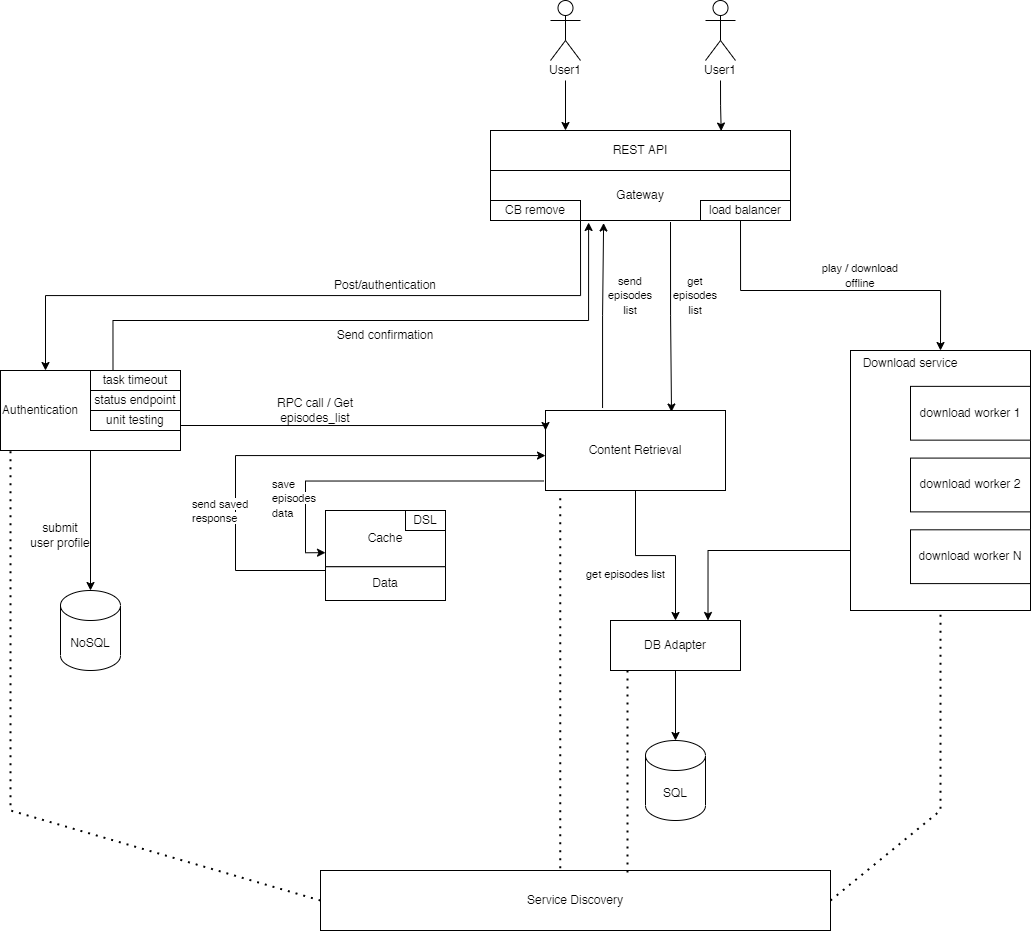

The diagram above was exported from draw.io. Its source (the exported page's mxGraphModel, read from the mxfile embedded in the PNG):
<mxGraphModel dx="2723" dy="1016" grid="1" gridSize="10" guides="1" tooltips="1" connect="1" arrows="1" fold="1" page="1" pageScale="1" pageWidth="827" pageHeight="1169" math="0" shadow="0">
  <root>
    <mxCell id="0" />
    <mxCell id="1" parent="0" />
    <mxCell id="XznW7zhzk_syypXnZwFs-1" value="Service Discovery" style="rounded=0;whiteSpace=wrap;html=1;" parent="1" vertex="1">
      <mxGeometry x="90" y="1030" width="510" height="60" as="geometry" />
    </mxCell>
    <mxCell id="XznW7zhzk_syypXnZwFs-2" value="NoSQL" style="shape=cylinder3;whiteSpace=wrap;html=1;boundedLbl=1;backgroundOutline=1;size=15;" parent="1" vertex="1">
      <mxGeometry x="-170" y="750" width="60" height="80" as="geometry" />
    </mxCell>
    <mxCell id="XznW7zhzk_syypXnZwFs-3" value="SQL" style="shape=cylinder3;whiteSpace=wrap;html=1;boundedLbl=1;backgroundOutline=1;size=15;" parent="1" vertex="1">
      <mxGeometry x="415" y="900" width="60" height="80" as="geometry" />
    </mxCell>
    <mxCell id="XznW7zhzk_syypXnZwFs-9" value="" style="group" parent="1" connectable="0" vertex="1">
      <mxGeometry x="-230" y="530" width="180" height="80" as="geometry" />
    </mxCell>
    <mxCell id="XznW7zhzk_syypXnZwFs-10" value="Authentication" style="rounded=0;whiteSpace=wrap;html=1;align=left;" parent="XznW7zhzk_syypXnZwFs-9" vertex="1">
      <mxGeometry width="180" height="80" as="geometry" />
    </mxCell>
    <mxCell id="XznW7zhzk_syypXnZwFs-11" value="task timeout" style="rounded=0;whiteSpace=wrap;html=1;" parent="XznW7zhzk_syypXnZwFs-9" vertex="1">
      <mxGeometry x="90" width="90" height="20" as="geometry" />
    </mxCell>
    <mxCell id="XznW7zhzk_syypXnZwFs-12" value="status endpoint" style="rounded=0;whiteSpace=wrap;html=1;" parent="XznW7zhzk_syypXnZwFs-9" vertex="1">
      <mxGeometry x="90" y="20" width="90" height="20" as="geometry" />
    </mxCell>
    <mxCell id="XznW7zhzk_syypXnZwFs-13" value="unit testing" style="rounded=0;whiteSpace=wrap;html=1;" parent="XznW7zhzk_syypXnZwFs-9" vertex="1">
      <mxGeometry x="90" y="40" width="90" height="20" as="geometry" />
    </mxCell>
    <mxCell id="XznW7zhzk_syypXnZwFs-15" value="submit&lt;br&gt;user profile" style="text;html=1;strokeColor=none;fillColor=none;align=center;verticalAlign=middle;whiteSpace=wrap;rounded=0;" parent="1" vertex="1">
      <mxGeometry x="-210" y="680" width="80" height="30" as="geometry" />
    </mxCell>
    <mxCell id="XznW7zhzk_syypXnZwFs-18" value="" style="group" parent="1" connectable="0" vertex="1">
      <mxGeometry x="620" y="510" width="180" height="260" as="geometry" />
    </mxCell>
    <mxCell id="XznW7zhzk_syypXnZwFs-19" value="" style="rounded=0;whiteSpace=wrap;html=1;" parent="XznW7zhzk_syypXnZwFs-18" vertex="1">
      <mxGeometry width="180" height="260" as="geometry" />
    </mxCell>
    <mxCell id="XznW7zhzk_syypXnZwFs-20" value="Download service" style="text;html=1;strokeColor=none;fillColor=none;align=center;verticalAlign=middle;whiteSpace=wrap;rounded=0;" parent="XznW7zhzk_syypXnZwFs-18" vertex="1">
      <mxGeometry width="120" height="26.896551724137932" as="geometry" />
    </mxCell>
    <mxCell id="XznW7zhzk_syypXnZwFs-21" value="download worker 1" style="rounded=0;whiteSpace=wrap;html=1;" parent="XznW7zhzk_syypXnZwFs-18" vertex="1">
      <mxGeometry x="60" y="35.86206896551724" width="120" height="53.793103448275865" as="geometry" />
    </mxCell>
    <mxCell id="XznW7zhzk_syypXnZwFs-22" value="download worker 2" style="rounded=0;whiteSpace=wrap;html=1;" parent="XznW7zhzk_syypXnZwFs-18" vertex="1">
      <mxGeometry x="60" y="107.58620689655173" width="120" height="53.793103448275865" as="geometry" />
    </mxCell>
    <mxCell id="XznW7zhzk_syypXnZwFs-23" value="download worker N" style="rounded=0;whiteSpace=wrap;html=1;" parent="XznW7zhzk_syypXnZwFs-18" vertex="1">
      <mxGeometry x="60" y="179.31034482758622" width="120" height="53.793103448275865" as="geometry" />
    </mxCell>
    <mxCell id="XznW7zhzk_syypXnZwFs-24" value="" style="group" parent="1" connectable="0" vertex="1">
      <mxGeometry x="260" y="290" width="300" height="90" as="geometry" />
    </mxCell>
    <mxCell id="XznW7zhzk_syypXnZwFs-25" value="" style="group;align=center;" parent="XznW7zhzk_syypXnZwFs-24" connectable="0" vertex="1">
      <mxGeometry y="40" width="300" height="50" as="geometry" />
    </mxCell>
    <mxCell id="XznW7zhzk_syypXnZwFs-26" value="Gateway" style="rounded=0;whiteSpace=wrap;html=1;align=center;" parent="XznW7zhzk_syypXnZwFs-25" vertex="1">
      <mxGeometry width="300" height="50" as="geometry" />
    </mxCell>
    <mxCell id="XznW7zhzk_syypXnZwFs-27" value="CB remove" style="rounded=0;whiteSpace=wrap;html=1;" parent="XznW7zhzk_syypXnZwFs-25" vertex="1">
      <mxGeometry y="30" width="90" height="20" as="geometry" />
    </mxCell>
    <mxCell id="XznW7zhzk_syypXnZwFs-28" value="load balancer" style="rounded=0;whiteSpace=wrap;html=1;" parent="XznW7zhzk_syypXnZwFs-25" vertex="1">
      <mxGeometry x="210" y="30" width="90" height="20" as="geometry" />
    </mxCell>
    <mxCell id="XznW7zhzk_syypXnZwFs-29" value="REST API" style="rounded=0;whiteSpace=wrap;html=1;" parent="XznW7zhzk_syypXnZwFs-24" vertex="1">
      <mxGeometry width="300" height="40" as="geometry" />
    </mxCell>
    <mxCell id="XznW7zhzk_syypXnZwFs-30" style="edgeStyle=orthogonalEdgeStyle;rounded=0;orthogonalLoop=1;jettySize=auto;html=1;exitX=0.5;exitY=1;exitDx=0;exitDy=0;entryX=0.25;entryY=0;entryDx=0;entryDy=0;" parent="1" source="XznW7zhzk_syypXnZwFs-33" target="XznW7zhzk_syypXnZwFs-29" edge="1">
      <mxGeometry relative="1" as="geometry" />
    </mxCell>
    <mxCell id="XznW7zhzk_syypXnZwFs-31" value="" style="group" parent="1" connectable="0" vertex="1">
      <mxGeometry x="305" y="160" width="60" height="80" as="geometry" />
    </mxCell>
    <mxCell id="XznW7zhzk_syypXnZwFs-32" value="" style="shape=umlActor;verticalLabelPosition=bottom;verticalAlign=top;html=1;outlineConnect=0;" parent="XznW7zhzk_syypXnZwFs-31" vertex="1">
      <mxGeometry x="15" width="30" height="60" as="geometry" />
    </mxCell>
    <mxCell id="XznW7zhzk_syypXnZwFs-33" value="User1" style="text;html=1;strokeColor=none;fillColor=none;align=center;verticalAlign=middle;whiteSpace=wrap;rounded=0;" parent="XznW7zhzk_syypXnZwFs-31" vertex="1">
      <mxGeometry y="60" width="60" height="20" as="geometry" />
    </mxCell>
    <mxCell id="XznW7zhzk_syypXnZwFs-34" value="" style="group" parent="1" connectable="0" vertex="1">
      <mxGeometry x="460" y="160" width="60" height="80" as="geometry" />
    </mxCell>
    <mxCell id="XznW7zhzk_syypXnZwFs-35" value="" style="shape=umlActor;verticalLabelPosition=bottom;verticalAlign=top;html=1;outlineConnect=0;" parent="XznW7zhzk_syypXnZwFs-34" vertex="1">
      <mxGeometry x="15" width="30" height="60" as="geometry" />
    </mxCell>
    <mxCell id="XznW7zhzk_syypXnZwFs-36" value="User1" style="text;html=1;strokeColor=none;fillColor=none;align=center;verticalAlign=middle;whiteSpace=wrap;rounded=0;" parent="XznW7zhzk_syypXnZwFs-34" vertex="1">
      <mxGeometry y="60" width="60" height="20" as="geometry" />
    </mxCell>
    <mxCell id="XznW7zhzk_syypXnZwFs-37" style="edgeStyle=orthogonalEdgeStyle;rounded=0;orthogonalLoop=1;jettySize=auto;html=1;exitX=0.5;exitY=1;exitDx=0;exitDy=0;entryX=0.769;entryY=0.014;entryDx=0;entryDy=0;entryPerimeter=0;" parent="1" source="XznW7zhzk_syypXnZwFs-36" target="XznW7zhzk_syypXnZwFs-29" edge="1">
      <mxGeometry relative="1" as="geometry" />
    </mxCell>
    <mxCell id="XznW7zhzk_syypXnZwFs-45" value="" style="group" parent="1" connectable="0" vertex="1">
      <mxGeometry x="95" y="670" width="120" height="90" as="geometry" />
    </mxCell>
    <mxCell id="XznW7zhzk_syypXnZwFs-46" value="Cache&lt;br&gt;" style="rounded=0;whiteSpace=wrap;html=1;" parent="XznW7zhzk_syypXnZwFs-45" vertex="1">
      <mxGeometry width="120" height="56.25" as="geometry" />
    </mxCell>
    <mxCell id="XznW7zhzk_syypXnZwFs-47" value="Data" style="rounded=0;whiteSpace=wrap;html=1;" parent="XznW7zhzk_syypXnZwFs-45" vertex="1">
      <mxGeometry y="56.25" width="120" height="33.75" as="geometry" />
    </mxCell>
    <mxCell id="xAYtRfTPFRpS4Vm9PkaO-28" value="DSL" style="rounded=0;whiteSpace=wrap;html=1;" vertex="1" parent="XznW7zhzk_syypXnZwFs-45">
      <mxGeometry x="80" width="40" height="20" as="geometry" />
    </mxCell>
    <mxCell id="hBfmrUBXpftzl30-bp7i-4" style="edgeStyle=orthogonalEdgeStyle;rounded=0;orthogonalLoop=1;jettySize=auto;html=1;entryX=0;entryY=0.75;entryDx=0;entryDy=0;exitX=-0.011;exitY=0.881;exitDx=0;exitDy=0;exitPerimeter=0;" parent="1" source="XznW7zhzk_syypXnZwFs-51" target="XznW7zhzk_syypXnZwFs-46" edge="1">
      <mxGeometry relative="1" as="geometry">
        <mxPoint x="310" y="640" as="sourcePoint" />
      </mxGeometry>
    </mxCell>
    <mxCell id="ikONujoqaHbRibo30FLz-5" style="edgeStyle=orthogonalEdgeStyle;rounded=0;orthogonalLoop=1;jettySize=auto;html=1;entryX=0.377;entryY=1.05;entryDx=0;entryDy=0;entryPerimeter=0;exitX=0.317;exitY=-0.031;exitDx=0;exitDy=0;exitPerimeter=0;" edge="1" parent="1" source="XznW7zhzk_syypXnZwFs-51" target="XznW7zhzk_syypXnZwFs-26">
      <mxGeometry relative="1" as="geometry">
        <mxPoint x="373" y="560" as="sourcePoint" />
      </mxGeometry>
    </mxCell>
    <mxCell id="ikONujoqaHbRibo30FLz-9" style="edgeStyle=orthogonalEdgeStyle;rounded=0;orthogonalLoop=1;jettySize=auto;html=1;entryX=0.5;entryY=0;entryDx=0;entryDy=0;" edge="1" parent="1" source="XznW7zhzk_syypXnZwFs-51" target="ikONujoqaHbRibo30FLz-6">
      <mxGeometry relative="1" as="geometry">
        <Array as="points">
          <mxPoint x="405" y="715" />
          <mxPoint x="445" y="715" />
        </Array>
      </mxGeometry>
    </mxCell>
    <mxCell id="XznW7zhzk_syypXnZwFs-51" value="Content Retrieval" style="rounded=0;whiteSpace=wrap;html=1;align=center;" parent="1" vertex="1">
      <mxGeometry x="315" y="570" width="180" height="80" as="geometry" />
    </mxCell>
    <mxCell id="XznW7zhzk_syypXnZwFs-53" style="edgeStyle=orthogonalEdgeStyle;rounded=0;orthogonalLoop=1;jettySize=auto;html=1;exitX=0.5;exitY=1;exitDx=0;exitDy=0;entryX=0.5;entryY=0;entryDx=0;entryDy=0;entryPerimeter=0;" parent="1" source="XznW7zhzk_syypXnZwFs-10" target="XznW7zhzk_syypXnZwFs-2" edge="1">
      <mxGeometry relative="1" as="geometry" />
    </mxCell>
    <mxCell id="QvTCMqc1pmPNm6yJDDUj-1" style="edgeStyle=orthogonalEdgeStyle;rounded=0;orthogonalLoop=1;jettySize=auto;html=1;entryX=0.25;entryY=0;entryDx=0;entryDy=0;" parent="1" target="XznW7zhzk_syypXnZwFs-10" edge="1">
      <mxGeometry relative="1" as="geometry">
        <mxPoint x="350" y="380" as="sourcePoint" />
        <Array as="points">
          <mxPoint x="350" y="455" />
          <mxPoint x="-185" y="455" />
        </Array>
      </mxGeometry>
    </mxCell>
    <mxCell id="QvTCMqc1pmPNm6yJDDUj-2" value="Post/authentication" style="text;html=1;strokeColor=none;fillColor=none;align=center;verticalAlign=middle;whiteSpace=wrap;rounded=0;" parent="1" vertex="1">
      <mxGeometry x="90" y="430" width="130" height="30" as="geometry" />
    </mxCell>
    <mxCell id="hBfmrUBXpftzl30-bp7i-6" style="edgeStyle=orthogonalEdgeStyle;rounded=0;orthogonalLoop=1;jettySize=auto;html=1;entryX=0.75;entryY=0;entryDx=0;entryDy=0;" parent="1" target="XznW7zhzk_syypXnZwFs-20" edge="1">
      <mxGeometry relative="1" as="geometry">
        <Array as="points">
          <mxPoint x="510" y="380" />
          <mxPoint x="510" y="450" />
          <mxPoint x="850" y="450" />
        </Array>
        <mxPoint x="510" y="380" as="sourcePoint" />
      </mxGeometry>
    </mxCell>
    <mxCell id="hBfmrUBXpftzl30-bp7i-7" style="edgeStyle=orthogonalEdgeStyle;rounded=0;orthogonalLoop=1;jettySize=auto;html=1;entryX=0.327;entryY=1.04;entryDx=0;entryDy=0;entryPerimeter=0;exitX=0.25;exitY=0;exitDx=0;exitDy=0;" parent="1" source="XznW7zhzk_syypXnZwFs-11" target="XznW7zhzk_syypXnZwFs-26" edge="1">
      <mxGeometry relative="1" as="geometry">
        <Array as="points">
          <mxPoint x="-117" y="480" />
          <mxPoint x="358" y="480" />
        </Array>
      </mxGeometry>
    </mxCell>
    <mxCell id="hBfmrUBXpftzl30-bp7i-8" value="Send confirmation" style="text;html=1;strokeColor=none;fillColor=none;align=center;verticalAlign=middle;whiteSpace=wrap;rounded=0;" parent="1" vertex="1">
      <mxGeometry x="90" y="480" width="130" height="30" as="geometry" />
    </mxCell>
    <mxCell id="hBfmrUBXpftzl30-bp7i-9" style="edgeStyle=orthogonalEdgeStyle;rounded=0;orthogonalLoop=1;jettySize=auto;html=1;exitX=1;exitY=0.75;exitDx=0;exitDy=0;entryX=0;entryY=0.25;entryDx=0;entryDy=0;" parent="1" source="XznW7zhzk_syypXnZwFs-13" target="XznW7zhzk_syypXnZwFs-51" edge="1">
      <mxGeometry relative="1" as="geometry">
        <mxPoint x="320" y="585" as="targetPoint" />
        <Array as="points">
          <mxPoint x="315" y="585" />
        </Array>
      </mxGeometry>
    </mxCell>
    <mxCell id="hBfmrUBXpftzl30-bp7i-10" value="RPC call / Get episodes_list" style="text;html=1;strokeColor=none;fillColor=none;align=center;verticalAlign=middle;whiteSpace=wrap;rounded=0;" parent="1" vertex="1">
      <mxGeometry x="10" y="555" width="150" height="30" as="geometry" />
    </mxCell>
    <mxCell id="xAYtRfTPFRpS4Vm9PkaO-2" value="&lt;span style=&quot;font-size: 11px; background-color: rgb(255, 255, 255);&quot;&gt;send episodes list&lt;/span&gt;" style="text;html=1;strokeColor=none;fillColor=none;align=center;verticalAlign=middle;whiteSpace=wrap;rounded=0;" vertex="1" parent="1">
      <mxGeometry x="370" y="440" width="60" height="30" as="geometry" />
    </mxCell>
    <mxCell id="xAYtRfTPFRpS4Vm9PkaO-3" value="&lt;span style=&quot;color: rgb(0, 0, 0); font-family: Helvetica; font-size: 11px; font-style: normal; font-variant-ligatures: normal; font-variant-caps: normal; font-weight: 400; letter-spacing: normal; orphans: 2; text-align: center; text-indent: 0px; text-transform: none; widows: 2; word-spacing: 0px; -webkit-text-stroke-width: 0px; background-color: rgb(255, 255, 255); text-decoration-thickness: initial; text-decoration-style: initial; text-decoration-color: initial; float: none; display: inline !important;&quot;&gt;get episodes list&lt;/span&gt;" style="text;whiteSpace=wrap;html=1;" vertex="1" parent="1">
      <mxGeometry x="354" y="720" width="90" height="30" as="geometry" />
    </mxCell>
    <mxCell id="xAYtRfTPFRpS4Vm9PkaO-18" value="" style="endArrow=none;dashed=1;html=1;dashPattern=1 3;strokeWidth=2;rounded=0;entryX=0.5;entryY=1;entryDx=0;entryDy=0;exitX=1;exitY=0.5;exitDx=0;exitDy=0;" edge="1" parent="1" source="XznW7zhzk_syypXnZwFs-1" target="XznW7zhzk_syypXnZwFs-19">
      <mxGeometry width="50" height="50" relative="1" as="geometry">
        <mxPoint x="605" y="905.74" as="sourcePoint" />
        <mxPoint x="605.0799999999999" y="654.26" as="targetPoint" />
        <Array as="points">
          <mxPoint x="710" y="970" />
        </Array>
      </mxGeometry>
    </mxCell>
    <mxCell id="xAYtRfTPFRpS4Vm9PkaO-21" value="&lt;span style=&quot;color: rgb(0, 0, 0); font-family: Helvetica; font-size: 11px; font-style: normal; font-variant-ligatures: normal; font-variant-caps: normal; font-weight: 400; letter-spacing: normal; orphans: 2; text-align: center; text-indent: 0px; text-transform: none; widows: 2; word-spacing: 0px; -webkit-text-stroke-width: 0px; background-color: rgb(255, 255, 255); text-decoration-thickness: initial; text-decoration-style: initial; text-decoration-color: initial; float: none; display: inline !important;&quot;&gt;save episodes data&lt;/span&gt;" style="text;whiteSpace=wrap;html=1;" vertex="1" parent="1">
      <mxGeometry x="40" y="630" width="70" height="50" as="geometry" />
    </mxCell>
    <mxCell id="xAYtRfTPFRpS4Vm9PkaO-30" style="edgeStyle=orthogonalEdgeStyle;rounded=0;orthogonalLoop=1;jettySize=auto;html=1;exitX=0;exitY=1;exitDx=0;exitDy=0;" edge="1" parent="1" source="XznW7zhzk_syypXnZwFs-46" target="XznW7zhzk_syypXnZwFs-51">
      <mxGeometry relative="1" as="geometry">
        <mxPoint x="-35" y="615" as="targetPoint" />
        <Array as="points">
          <mxPoint x="95" y="730" />
          <mxPoint x="5" y="730" />
          <mxPoint x="5" y="615" />
        </Array>
      </mxGeometry>
    </mxCell>
    <mxCell id="xAYtRfTPFRpS4Vm9PkaO-32" value="&lt;span style=&quot;color: rgb(0, 0, 0); font-family: Helvetica; font-size: 11px; font-style: normal; font-variant-ligatures: normal; font-variant-caps: normal; font-weight: 400; letter-spacing: normal; orphans: 2; text-align: center; text-indent: 0px; text-transform: none; widows: 2; word-spacing: 0px; -webkit-text-stroke-width: 0px; background-color: rgb(255, 255, 255); text-decoration-thickness: initial; text-decoration-style: initial; text-decoration-color: initial; float: none; display: inline !important;&quot;&gt;send saved response&lt;/span&gt;" style="text;whiteSpace=wrap;html=1;" vertex="1" parent="1">
      <mxGeometry x="-40" y="650" width="70" height="50" as="geometry" />
    </mxCell>
    <mxCell id="l9A6N0iO7KR0IYLpqmF9-6" value="" style="endArrow=none;dashed=1;html=1;dashPattern=1 3;strokeWidth=2;rounded=0;entryX=0.056;entryY=1.006;entryDx=0;entryDy=0;entryPerimeter=0;exitX=0;exitY=0.5;exitDx=0;exitDy=0;" edge="1" parent="1" source="XznW7zhzk_syypXnZwFs-1" target="XznW7zhzk_syypXnZwFs-10">
      <mxGeometry width="50" height="50" relative="1" as="geometry">
        <mxPoint x="-211.17999999999995" y="928.9599999999996" as="sourcePoint" />
        <mxPoint x="-211.2500000000001" y="610" as="targetPoint" />
        <Array as="points">
          <mxPoint x="-220" y="970" />
        </Array>
      </mxGeometry>
    </mxCell>
    <mxCell id="ikONujoqaHbRibo30FLz-3" value="&lt;span style=&quot;font-size: 11px; background-color: rgb(255, 255, 255);&quot;&gt;get episodes list&lt;/span&gt;" style="text;html=1;strokeColor=none;fillColor=none;align=center;verticalAlign=middle;whiteSpace=wrap;rounded=0;" vertex="1" parent="1">
      <mxGeometry x="435" y="440" width="60" height="30" as="geometry" />
    </mxCell>
    <mxCell id="ikONujoqaHbRibo30FLz-4" style="edgeStyle=orthogonalEdgeStyle;rounded=0;orthogonalLoop=1;jettySize=auto;html=1;exitX=0.6;exitY=1.03;exitDx=0;exitDy=0;exitPerimeter=0;entryX=0.7;entryY=0.019;entryDx=0;entryDy=0;entryPerimeter=0;" edge="1" parent="1" source="XznW7zhzk_syypXnZwFs-26" target="XznW7zhzk_syypXnZwFs-51">
      <mxGeometry relative="1" as="geometry" />
    </mxCell>
    <mxCell id="ikONujoqaHbRibo30FLz-12" style="edgeStyle=orthogonalEdgeStyle;rounded=0;orthogonalLoop=1;jettySize=auto;html=1;entryX=0.5;entryY=0;entryDx=0;entryDy=0;entryPerimeter=0;" edge="1" parent="1" source="ikONujoqaHbRibo30FLz-6" target="XznW7zhzk_syypXnZwFs-3">
      <mxGeometry relative="1" as="geometry" />
    </mxCell>
    <mxCell id="ikONujoqaHbRibo30FLz-6" value="DB Adapter" style="rounded=0;whiteSpace=wrap;html=1;align=center;" vertex="1" parent="1">
      <mxGeometry x="380" y="780" width="130" height="50" as="geometry" />
    </mxCell>
    <mxCell id="ikONujoqaHbRibo30FLz-10" style="edgeStyle=orthogonalEdgeStyle;rounded=0;orthogonalLoop=1;jettySize=auto;html=1;entryX=0.75;entryY=0;entryDx=0;entryDy=0;" edge="1" parent="1" source="XznW7zhzk_syypXnZwFs-19" target="ikONujoqaHbRibo30FLz-6">
      <mxGeometry relative="1" as="geometry">
        <Array as="points">
          <mxPoint x="478" y="710" />
        </Array>
      </mxGeometry>
    </mxCell>
    <mxCell id="ikONujoqaHbRibo30FLz-11" value="&lt;span style=&quot;font-size: 11px; background-color: rgb(255, 255, 255);&quot;&gt;play / download offline&lt;/span&gt;" style="text;html=1;strokeColor=none;fillColor=none;align=center;verticalAlign=middle;whiteSpace=wrap;rounded=0;" vertex="1" parent="1">
      <mxGeometry x="580" y="420" width="100" height="30" as="geometry" />
    </mxCell>
    <mxCell id="ikONujoqaHbRibo30FLz-14" value="" style="endArrow=none;dashed=1;html=1;dashPattern=1 3;strokeWidth=2;rounded=0;entryX=0.47;entryY=0.017;entryDx=0;entryDy=0;entryPerimeter=0;exitX=0.082;exitY=1.097;exitDx=0;exitDy=0;exitPerimeter=0;" edge="1" parent="1" source="XznW7zhzk_syypXnZwFs-51" target="XznW7zhzk_syypXnZwFs-1">
      <mxGeometry width="50" height="50" relative="1" as="geometry">
        <mxPoint x="425" y="653" as="sourcePoint" />
        <mxPoint x="475" y="603" as="targetPoint" />
      </mxGeometry>
    </mxCell>
    <mxCell id="ikONujoqaHbRibo30FLz-16" value="" style="endArrow=none;dashed=1;html=1;dashPattern=1 3;strokeWidth=2;rounded=0;entryX=0.602;entryY=0.067;entryDx=0;entryDy=0;entryPerimeter=0;exitX=0.131;exitY=1;exitDx=0;exitDy=0;exitPerimeter=0;" edge="1" parent="1" source="ikONujoqaHbRibo30FLz-6" target="XznW7zhzk_syypXnZwFs-1">
      <mxGeometry width="50" height="50" relative="1" as="geometry">
        <mxPoint x="339.7600000000002" y="667.76" as="sourcePoint" />
        <mxPoint x="339.7000000000003" y="1041.0200000000002" as="targetPoint" />
      </mxGeometry>
    </mxCell>
  </root>
</mxGraphModel>